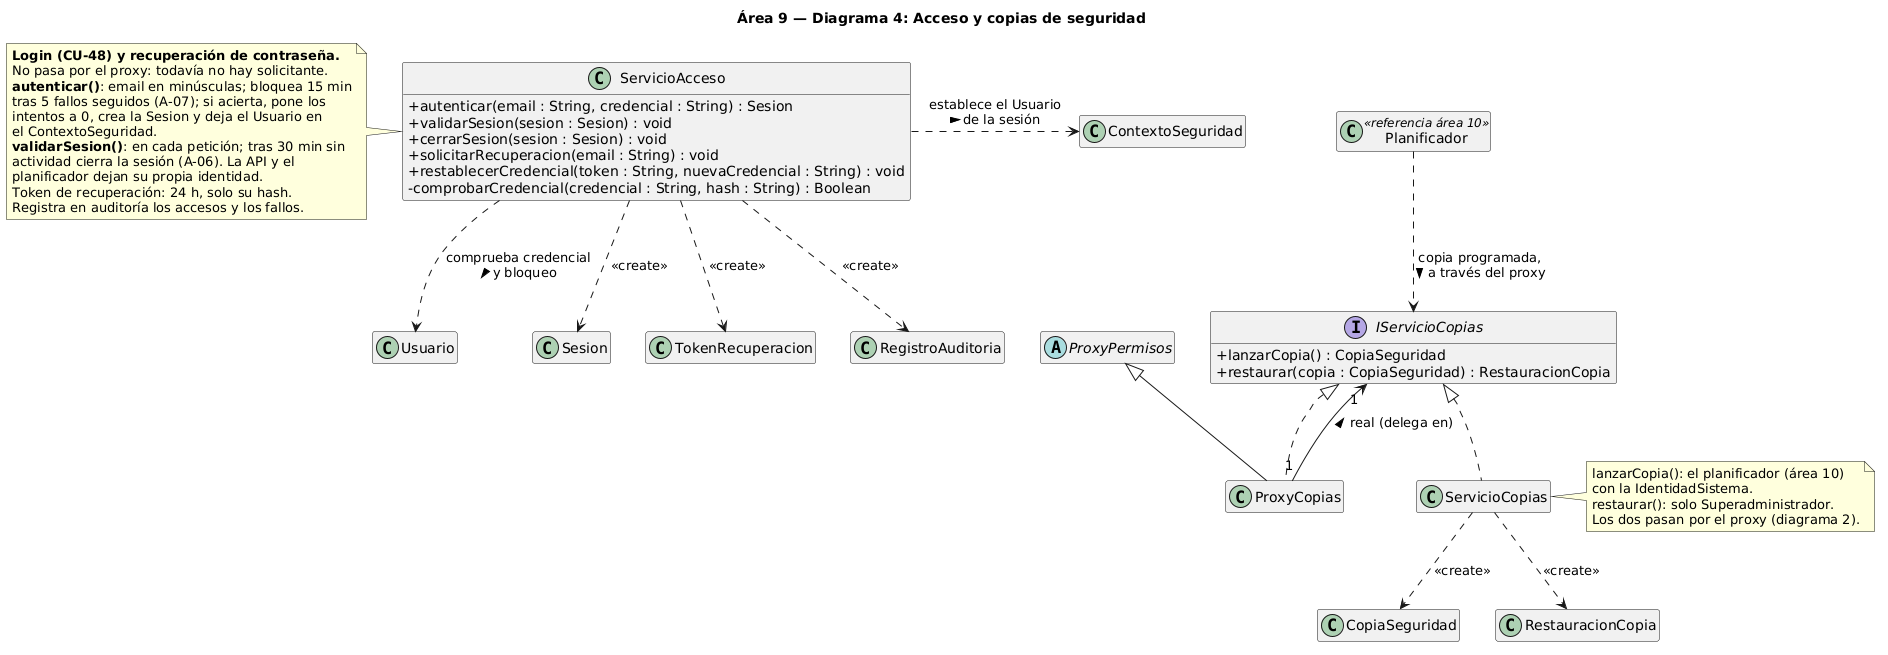

The diagram above was rendered by PlantUML. Its source (embedded in the PNG):
@startuml area9_4_acceso_y_copias
skinparamlocked defaultFontName DejaVu Sans
title Área 9 — Diagrama 4: Acceso y copias de seguridad

skinparam classAttributeIconSize 0
hide empty members

class ServicioAcceso {
  + autenticar(email : String, credencial : String) : Sesion
  + validarSesion(sesion : Sesion) : void
  + cerrarSesion(sesion : Sesion) : void
  + solicitarRecuperacion(email : String) : void
  + restablecerCredencial(token : String, nuevaCredencial : String) : void
  - comprobarCredencial(credencial : String, hash : String) : Boolean
}

interface IServicioCopias {
  + lanzarCopia() : CopiaSeguridad
  + restaurar(copia : CopiaSeguridad) : RestauracionCopia
}
class ServicioCopias
class ProxyCopias
abstract class ProxyPermisos

class ContextoSeguridad
class Usuario
class Sesion
class TokenRecuperacion
class RegistroAuditoria
class CopiaSeguridad
class RestauracionCopia
class Planificador <<referencia área 10>>

ServicioAcceso .down.> Usuario : comprueba credencial\ny bloqueo >
ServicioAcceso .down.> Sesion : <<create>>
ServicioAcceso .down.> TokenRecuperacion : <<create>>
ServicioAcceso .down.> RegistroAuditoria : <<create>>
ServicioAcceso .right.> ContextoSeguridad : establece el Usuario\nde la sesión >

IServicioCopias <|.. ProxyCopias
IServicioCopias <|.. ServicioCopias
ProxyPermisos <|-- ProxyCopias
ProxyCopias "1" --> "1" IServicioCopias : real (delega en) >
ServicioCopias .down.> CopiaSeguridad : <<create>>
ServicioCopias .down.> RestauracionCopia : <<create>>
Planificador .down.> IServicioCopias : copia programada,\na través del proxy >

note left of ServicioAcceso
  **Login (CU-48) y recuperación de contraseña.**
  No pasa por el proxy: todavía no hay solicitante.
  **autenticar()**: email en minúsculas; bloquea 15 min
  tras 5 fallos seguidos (A-07); si acierta, pone los
  intentos a 0, crea la Sesion y deja el Usuario en
  el ContextoSeguridad.
  **validarSesion()**: en cada petición; tras 30 min sin
  actividad cierra la sesión (A-06). La API y el
  planificador dejan su propia identidad.
  Token de recuperación: 24 h, solo su hash.
  Registra en auditoría los accesos y los fallos.
end note

note right of ServicioCopias
  lanzarCopia(): el planificador (área 10)
  con la IdentidadSistema.
  restaurar(): solo Superadministrador.
  Los dos pasan por el proxy (diagrama 2).
end note
@enduml